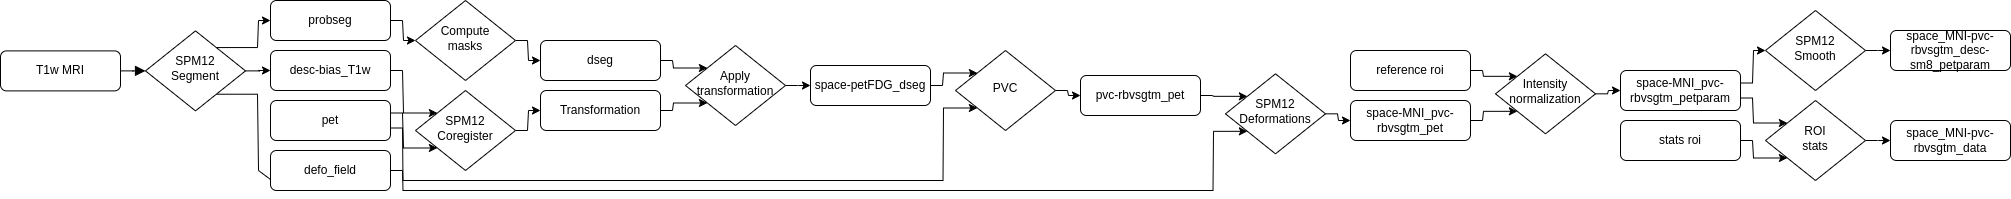

The diagram above was exported from draw.io. Its source (the exported page's mxGraphModel, read from the mxfile embedded in the PNG):
<mxGraphModel dx="1886" dy="990" grid="1" gridSize="10" guides="1" tooltips="1" connect="1" arrows="1" fold="1" page="1" pageScale="1" pageWidth="827" pageHeight="1169" math="0" shadow="0">
  <root>
    <mxCell id="WIyWlLk6GJQsqaUBKTNV-0" />
    <mxCell id="WIyWlLk6GJQsqaUBKTNV-1" parent="WIyWlLk6GJQsqaUBKTNV-0" />
    <mxCell id="WIyWlLk6GJQsqaUBKTNV-2" value="" style="rounded=0;html=1;jettySize=auto;orthogonalLoop=1;fontSize=11;endArrow=block;endFill=1;endSize=8;strokeWidth=1;shadow=0;labelBackgroundColor=none;edgeStyle=orthogonalEdgeStyle;noEdgeStyle=1;orthogonal=1;" parent="WIyWlLk6GJQsqaUBKTNV-1" source="WIyWlLk6GJQsqaUBKTNV-3" target="WIyWlLk6GJQsqaUBKTNV-6" edge="1">
      <mxGeometry relative="1" as="geometry">
        <Array as="points">
          <mxPoint x="132" y="70.390625" />
          <mxPoint x="133" y="70.390625" />
        </Array>
      </mxGeometry>
    </mxCell>
    <mxCell id="WIyWlLk6GJQsqaUBKTNV-3" value="T1w MRI" style="rounded=1;whiteSpace=wrap;html=1;fontSize=12;glass=0;strokeWidth=1;shadow=0;" parent="WIyWlLk6GJQsqaUBKTNV-1" vertex="1">
      <mxGeometry y="50.390625" width="120" height="40" as="geometry" />
    </mxCell>
    <mxCell id="fYKQ3ztmlsBrFd8iYMP5-22" style="edgeStyle=orthogonalEdgeStyle;rounded=0;orthogonalLoop=1;jettySize=auto;html=1;noEdgeStyle=1;orthogonal=1;" edge="1" parent="WIyWlLk6GJQsqaUBKTNV-1" source="WIyWlLk6GJQsqaUBKTNV-6" target="fYKQ3ztmlsBrFd8iYMP5-21">
      <mxGeometry relative="1" as="geometry">
        <Array as="points">
          <mxPoint x="259" y="70.390625" />
          <mxPoint x="258" y="70" />
        </Array>
      </mxGeometry>
    </mxCell>
    <mxCell id="fYKQ3ztmlsBrFd8iYMP5-26" style="edgeStyle=orthogonalEdgeStyle;rounded=0;orthogonalLoop=1;jettySize=auto;html=1;noEdgeStyle=1;orthogonal=1;" edge="1" parent="WIyWlLk6GJQsqaUBKTNV-1" source="WIyWlLk6GJQsqaUBKTNV-6" target="fYKQ3ztmlsBrFd8iYMP5-25">
      <mxGeometry relative="1" as="geometry">
        <Array as="points">
          <mxPoint x="257" y="47.057291666666664" />
          <mxPoint x="258" y="20" />
        </Array>
      </mxGeometry>
    </mxCell>
    <mxCell id="fYKQ3ztmlsBrFd8iYMP5-52" style="edgeStyle=orthogonalEdgeStyle;rounded=0;orthogonalLoop=1;jettySize=auto;html=1;entryX=0.1;entryY=0.95;entryDx=0;entryDy=0;entryPerimeter=0;noEdgeStyle=1;orthogonal=1;" edge="1" parent="WIyWlLk6GJQsqaUBKTNV-1" source="WIyWlLk6GJQsqaUBKTNV-6" target="fYKQ3ztmlsBrFd8iYMP5-51">
      <mxGeometry relative="1" as="geometry">
        <Array as="points">
          <mxPoint x="257" y="93.72395833333333" />
          <mxPoint x="258" y="170" />
        </Array>
      </mxGeometry>
    </mxCell>
    <mxCell id="WIyWlLk6GJQsqaUBKTNV-6" value="SPM12&lt;br&gt;Segment" style="rhombus;whiteSpace=wrap;html=1;shadow=0;fontFamily=Helvetica;fontSize=12;align=center;strokeWidth=1;spacing=6;spacingTop=-4;" parent="WIyWlLk6GJQsqaUBKTNV-1" vertex="1">
      <mxGeometry x="145" y="30.390625" width="100" height="80" as="geometry" />
    </mxCell>
    <mxCell id="fYKQ3ztmlsBrFd8iYMP5-28" style="edgeStyle=orthogonalEdgeStyle;rounded=0;orthogonalLoop=1;jettySize=auto;html=1;noEdgeStyle=1;orthogonal=1;" edge="1" parent="WIyWlLk6GJQsqaUBKTNV-1" source="fYKQ3ztmlsBrFd8iYMP5-0" target="fYKQ3ztmlsBrFd8iYMP5-5">
      <mxGeometry relative="1" as="geometry">
        <Array as="points">
          <mxPoint x="527" y="40" />
          <mxPoint x="528" y="60" />
        </Array>
      </mxGeometry>
    </mxCell>
    <mxCell id="fYKQ3ztmlsBrFd8iYMP5-0" value="Compute&lt;br&gt;masks" style="rhombus;whiteSpace=wrap;html=1;shadow=0;fontFamily=Helvetica;fontSize=12;align=center;strokeWidth=1;spacing=6;spacingTop=-4;" vertex="1" parent="WIyWlLk6GJQsqaUBKTNV-1">
      <mxGeometry x="415" width="100" height="80" as="geometry" />
    </mxCell>
    <mxCell id="fYKQ3ztmlsBrFd8iYMP5-9" style="edgeStyle=orthogonalEdgeStyle;rounded=0;orthogonalLoop=1;jettySize=auto;html=1;noEdgeStyle=1;orthogonal=1;" edge="1" parent="WIyWlLk6GJQsqaUBKTNV-1" source="fYKQ3ztmlsBrFd8iYMP5-1" target="fYKQ3ztmlsBrFd8iYMP5-6">
      <mxGeometry relative="1" as="geometry">
        <Array as="points">
          <mxPoint x="402" y="127.5" />
          <mxPoint x="402.5" y="180" />
          <mxPoint x="527.5" y="180" />
          <mxPoint x="527.5" y="180" />
          <mxPoint x="672.5" y="180" />
          <mxPoint x="672.5" y="180" />
          <mxPoint x="797.5" y="180" />
          <mxPoint x="797.5" y="180" />
          <mxPoint x="942.5" y="180" />
          <mxPoint x="943" y="107.5" />
        </Array>
      </mxGeometry>
    </mxCell>
    <mxCell id="fYKQ3ztmlsBrFd8iYMP5-24" style="edgeStyle=orthogonalEdgeStyle;rounded=0;orthogonalLoop=1;jettySize=auto;html=1;noEdgeStyle=1;orthogonal=1;" edge="1" parent="WIyWlLk6GJQsqaUBKTNV-1" source="fYKQ3ztmlsBrFd8iYMP5-1" target="fYKQ3ztmlsBrFd8iYMP5-3">
      <mxGeometry relative="1" as="geometry">
        <Array as="points">
          <mxPoint x="402" y="112.5" />
          <mxPoint x="403" y="147.5" />
        </Array>
      </mxGeometry>
    </mxCell>
    <mxCell id="fYKQ3ztmlsBrFd8iYMP5-1" value="pet" style="rounded=1;whiteSpace=wrap;html=1;fontSize=12;glass=0;strokeWidth=1;shadow=0;" vertex="1" parent="WIyWlLk6GJQsqaUBKTNV-1">
      <mxGeometry x="270" y="100" width="120" height="40" as="geometry" />
    </mxCell>
    <mxCell id="fYKQ3ztmlsBrFd8iYMP5-8" style="edgeStyle=orthogonalEdgeStyle;rounded=0;orthogonalLoop=1;jettySize=auto;html=1;noEdgeStyle=1;orthogonal=1;" edge="1" parent="WIyWlLk6GJQsqaUBKTNV-1" source="fYKQ3ztmlsBrFd8iYMP5-3" target="fYKQ3ztmlsBrFd8iYMP5-4">
      <mxGeometry relative="1" as="geometry">
        <Array as="points">
          <mxPoint x="527" y="130" />
          <mxPoint x="528" y="110" />
        </Array>
      </mxGeometry>
    </mxCell>
    <mxCell id="fYKQ3ztmlsBrFd8iYMP5-3" value="SPM12&lt;br&gt;Coregister" style="rhombus;whiteSpace=wrap;html=1;shadow=0;fontFamily=Helvetica;fontSize=12;align=center;strokeWidth=1;spacing=6;spacingTop=-4;" vertex="1" parent="WIyWlLk6GJQsqaUBKTNV-1">
      <mxGeometry x="415" y="90" width="100" height="80" as="geometry" />
    </mxCell>
    <mxCell id="fYKQ3ztmlsBrFd8iYMP5-32" style="edgeStyle=orthogonalEdgeStyle;rounded=0;orthogonalLoop=1;jettySize=auto;html=1;noEdgeStyle=1;orthogonal=1;" edge="1" parent="WIyWlLk6GJQsqaUBKTNV-1" source="fYKQ3ztmlsBrFd8iYMP5-4" target="fYKQ3ztmlsBrFd8iYMP5-31">
      <mxGeometry relative="1" as="geometry">
        <Array as="points">
          <mxPoint x="672" y="110" />
          <mxPoint x="673" y="102.5" />
        </Array>
      </mxGeometry>
    </mxCell>
    <mxCell id="fYKQ3ztmlsBrFd8iYMP5-4" value="Transformation" style="rounded=1;whiteSpace=wrap;html=1;fontSize=12;glass=0;strokeWidth=1;shadow=0;" vertex="1" parent="WIyWlLk6GJQsqaUBKTNV-1">
      <mxGeometry x="540" y="90" width="120" height="40" as="geometry" />
    </mxCell>
    <mxCell id="fYKQ3ztmlsBrFd8iYMP5-29" style="edgeStyle=orthogonalEdgeStyle;rounded=0;orthogonalLoop=1;jettySize=auto;html=1;noEdgeStyle=1;orthogonal=1;" edge="1" parent="WIyWlLk6GJQsqaUBKTNV-1" source="fYKQ3ztmlsBrFd8iYMP5-5" target="fYKQ3ztmlsBrFd8iYMP5-31">
      <mxGeometry relative="1" as="geometry">
        <Array as="points">
          <mxPoint x="672" y="60" />
          <mxPoint x="673" y="67.5" />
        </Array>
      </mxGeometry>
    </mxCell>
    <mxCell id="fYKQ3ztmlsBrFd8iYMP5-5" value="dseg" style="rounded=1;whiteSpace=wrap;html=1;fontSize=12;glass=0;strokeWidth=1;shadow=0;" vertex="1" parent="WIyWlLk6GJQsqaUBKTNV-1">
      <mxGeometry x="540" y="40" width="120" height="40" as="geometry" />
    </mxCell>
    <mxCell id="fYKQ3ztmlsBrFd8iYMP5-11" style="edgeStyle=orthogonalEdgeStyle;rounded=0;orthogonalLoop=1;jettySize=auto;html=1;noEdgeStyle=1;orthogonal=1;" edge="1" parent="WIyWlLk6GJQsqaUBKTNV-1" source="fYKQ3ztmlsBrFd8iYMP5-6" target="fYKQ3ztmlsBrFd8iYMP5-10">
      <mxGeometry relative="1" as="geometry">
        <Array as="points">
          <mxPoint x="1067" y="90" />
          <mxPoint x="1068" y="95" />
        </Array>
      </mxGeometry>
    </mxCell>
    <mxCell id="fYKQ3ztmlsBrFd8iYMP5-6" value="PVC" style="rhombus;whiteSpace=wrap;html=1;shadow=0;fontFamily=Helvetica;fontSize=12;align=center;strokeWidth=1;spacing=6;spacingTop=-4;" vertex="1" parent="WIyWlLk6GJQsqaUBKTNV-1">
      <mxGeometry x="955" y="50" width="100" height="80" as="geometry" />
    </mxCell>
    <mxCell id="fYKQ3ztmlsBrFd8iYMP5-17" style="edgeStyle=orthogonalEdgeStyle;rounded=0;orthogonalLoop=1;jettySize=auto;html=1;noEdgeStyle=1;orthogonal=1;" edge="1" parent="WIyWlLk6GJQsqaUBKTNV-1" source="fYKQ3ztmlsBrFd8iYMP5-7" target="fYKQ3ztmlsBrFd8iYMP5-16">
      <mxGeometry relative="1" as="geometry">
        <Array as="points">
          <mxPoint x="1607" y="93.33333333333331" />
          <mxPoint x="1608" y="90" />
        </Array>
      </mxGeometry>
    </mxCell>
    <mxCell id="fYKQ3ztmlsBrFd8iYMP5-7" value="Intensity&lt;br&gt;normalization" style="rhombus;whiteSpace=wrap;html=1;shadow=0;fontFamily=Helvetica;fontSize=12;align=center;strokeWidth=1;spacing=6;spacingTop=-4;" vertex="1" parent="WIyWlLk6GJQsqaUBKTNV-1">
      <mxGeometry x="1495" y="53.33333333333333" width="100" height="80" as="geometry" />
    </mxCell>
    <mxCell id="fYKQ3ztmlsBrFd8iYMP5-47" style="edgeStyle=orthogonalEdgeStyle;rounded=0;orthogonalLoop=1;jettySize=auto;html=1;noEdgeStyle=1;orthogonal=1;" edge="1" parent="WIyWlLk6GJQsqaUBKTNV-1" source="fYKQ3ztmlsBrFd8iYMP5-10" target="fYKQ3ztmlsBrFd8iYMP5-46">
      <mxGeometry relative="1" as="geometry">
        <Array as="points">
          <mxPoint x="1212" y="95" />
          <mxPoint x="1213" y="95.83333333333333" />
        </Array>
      </mxGeometry>
    </mxCell>
    <mxCell id="fYKQ3ztmlsBrFd8iYMP5-10" value="pvc-rbvsgtm_pet" style="rounded=1;whiteSpace=wrap;html=1;fontSize=12;glass=0;strokeWidth=1;shadow=0;" vertex="1" parent="WIyWlLk6GJQsqaUBKTNV-1">
      <mxGeometry x="1080" y="75" width="120" height="40" as="geometry" />
    </mxCell>
    <mxCell id="fYKQ3ztmlsBrFd8iYMP5-30" style="edgeStyle=orthogonalEdgeStyle;rounded=0;orthogonalLoop=1;jettySize=auto;html=1;noEdgeStyle=1;orthogonal=1;" edge="1" parent="WIyWlLk6GJQsqaUBKTNV-1" source="fYKQ3ztmlsBrFd8iYMP5-13" target="fYKQ3ztmlsBrFd8iYMP5-7">
      <mxGeometry relative="1" as="geometry">
        <Array as="points">
          <mxPoint x="1482" y="70" />
          <mxPoint x="1483" y="75.83333333333333" />
        </Array>
      </mxGeometry>
    </mxCell>
    <mxCell id="fYKQ3ztmlsBrFd8iYMP5-13" value="reference roi" style="rounded=1;whiteSpace=wrap;html=1;fontSize=12;glass=0;strokeWidth=1;shadow=0;" vertex="1" parent="WIyWlLk6GJQsqaUBKTNV-1">
      <mxGeometry x="1350" y="50" width="120" height="40" as="geometry" />
    </mxCell>
    <mxCell id="fYKQ3ztmlsBrFd8iYMP5-20" style="edgeStyle=orthogonalEdgeStyle;rounded=0;orthogonalLoop=1;jettySize=auto;html=1;noEdgeStyle=1;orthogonal=1;" edge="1" parent="WIyWlLk6GJQsqaUBKTNV-1" source="fYKQ3ztmlsBrFd8iYMP5-15" target="fYKQ3ztmlsBrFd8iYMP5-19">
      <mxGeometry relative="1" as="geometry">
        <Array as="points">
          <mxPoint x="1877" y="50" />
          <mxPoint x="1878" y="50" />
        </Array>
      </mxGeometry>
    </mxCell>
    <mxCell id="fYKQ3ztmlsBrFd8iYMP5-15" value="SPM12&lt;br&gt;Smooth" style="rhombus;whiteSpace=wrap;html=1;shadow=0;fontFamily=Helvetica;fontSize=12;align=center;strokeWidth=1;spacing=6;spacingTop=-4;" vertex="1" parent="WIyWlLk6GJQsqaUBKTNV-1">
      <mxGeometry x="1765" y="10" width="100" height="80" as="geometry" />
    </mxCell>
    <mxCell id="fYKQ3ztmlsBrFd8iYMP5-18" style="edgeStyle=orthogonalEdgeStyle;rounded=0;orthogonalLoop=1;jettySize=auto;html=1;noEdgeStyle=1;orthogonal=1;" edge="1" parent="WIyWlLk6GJQsqaUBKTNV-1" source="fYKQ3ztmlsBrFd8iYMP5-16" target="fYKQ3ztmlsBrFd8iYMP5-15">
      <mxGeometry relative="1" as="geometry">
        <Array as="points">
          <mxPoint x="1752" y="82.5" />
          <mxPoint x="1753" y="50" />
        </Array>
      </mxGeometry>
    </mxCell>
    <mxCell id="fYKQ3ztmlsBrFd8iYMP5-43" style="edgeStyle=orthogonalEdgeStyle;rounded=0;orthogonalLoop=1;jettySize=auto;html=1;noEdgeStyle=1;orthogonal=1;" edge="1" parent="WIyWlLk6GJQsqaUBKTNV-1" source="fYKQ3ztmlsBrFd8iYMP5-16" target="fYKQ3ztmlsBrFd8iYMP5-40">
      <mxGeometry relative="1" as="geometry">
        <Array as="points">
          <mxPoint x="1752" y="97.5" />
          <mxPoint x="1753" y="122.5" />
        </Array>
      </mxGeometry>
    </mxCell>
    <mxCell id="fYKQ3ztmlsBrFd8iYMP5-16" value="space-MNI_pvc-rbvsgtm_petparam" style="rounded=1;whiteSpace=wrap;html=1;fontSize=12;glass=0;strokeWidth=1;shadow=0;" vertex="1" parent="WIyWlLk6GJQsqaUBKTNV-1">
      <mxGeometry x="1620" y="70" width="120" height="40" as="geometry" />
    </mxCell>
    <mxCell id="fYKQ3ztmlsBrFd8iYMP5-19" value="space_MNI-pvc-rbvsgtm_desc-sm8_petparam" style="rounded=1;whiteSpace=wrap;html=1;fontSize=12;glass=0;strokeWidth=1;shadow=0;" vertex="1" parent="WIyWlLk6GJQsqaUBKTNV-1">
      <mxGeometry x="1890" y="30" width="120" height="40" as="geometry" />
    </mxCell>
    <mxCell id="fYKQ3ztmlsBrFd8iYMP5-23" style="edgeStyle=orthogonalEdgeStyle;rounded=0;orthogonalLoop=1;jettySize=auto;html=1;noEdgeStyle=1;orthogonal=1;" edge="1" parent="WIyWlLk6GJQsqaUBKTNV-1" source="fYKQ3ztmlsBrFd8iYMP5-21" target="fYKQ3ztmlsBrFd8iYMP5-3">
      <mxGeometry relative="1" as="geometry">
        <Array as="points">
          <mxPoint x="402" y="70" />
          <mxPoint x="403" y="112.5" />
        </Array>
      </mxGeometry>
    </mxCell>
    <mxCell id="fYKQ3ztmlsBrFd8iYMP5-21" value="desc-bias_T1w" style="rounded=1;whiteSpace=wrap;html=1;fontSize=12;glass=0;strokeWidth=1;shadow=0;" vertex="1" parent="WIyWlLk6GJQsqaUBKTNV-1">
      <mxGeometry x="270" y="50" width="120" height="40" as="geometry" />
    </mxCell>
    <mxCell id="fYKQ3ztmlsBrFd8iYMP5-27" style="edgeStyle=orthogonalEdgeStyle;rounded=0;orthogonalLoop=1;jettySize=auto;html=1;noEdgeStyle=1;orthogonal=1;" edge="1" parent="WIyWlLk6GJQsqaUBKTNV-1" source="fYKQ3ztmlsBrFd8iYMP5-25" target="fYKQ3ztmlsBrFd8iYMP5-0">
      <mxGeometry relative="1" as="geometry">
        <Array as="points">
          <mxPoint x="402" y="20" />
          <mxPoint x="403" y="40" />
        </Array>
      </mxGeometry>
    </mxCell>
    <mxCell id="fYKQ3ztmlsBrFd8iYMP5-25" value="probseg" style="rounded=1;whiteSpace=wrap;html=1;fontSize=12;glass=0;strokeWidth=1;shadow=0;" vertex="1" parent="WIyWlLk6GJQsqaUBKTNV-1">
      <mxGeometry x="270" width="120" height="40" as="geometry" />
    </mxCell>
    <mxCell id="fYKQ3ztmlsBrFd8iYMP5-34" style="edgeStyle=orthogonalEdgeStyle;rounded=0;orthogonalLoop=1;jettySize=auto;html=1;noEdgeStyle=1;orthogonal=1;" edge="1" parent="WIyWlLk6GJQsqaUBKTNV-1" source="fYKQ3ztmlsBrFd8iYMP5-31" target="fYKQ3ztmlsBrFd8iYMP5-33">
      <mxGeometry relative="1" as="geometry">
        <Array as="points">
          <mxPoint x="797" y="85" />
          <mxPoint x="798" y="85" />
        </Array>
      </mxGeometry>
    </mxCell>
    <mxCell id="fYKQ3ztmlsBrFd8iYMP5-31" value="Apply&lt;br&gt;transformation" style="rhombus;whiteSpace=wrap;html=1;shadow=0;fontFamily=Helvetica;fontSize=12;align=center;strokeWidth=1;spacing=6;spacingTop=-4;" vertex="1" parent="WIyWlLk6GJQsqaUBKTNV-1">
      <mxGeometry x="685" y="45" width="100" height="80" as="geometry" />
    </mxCell>
    <mxCell id="fYKQ3ztmlsBrFd8iYMP5-35" style="edgeStyle=orthogonalEdgeStyle;rounded=0;orthogonalLoop=1;jettySize=auto;html=1;noEdgeStyle=1;orthogonal=1;" edge="1" parent="WIyWlLk6GJQsqaUBKTNV-1" source="fYKQ3ztmlsBrFd8iYMP5-33" target="fYKQ3ztmlsBrFd8iYMP5-6">
      <mxGeometry relative="1" as="geometry">
        <Array as="points">
          <mxPoint x="942" y="85" />
          <mxPoint x="943" y="72.5" />
        </Array>
      </mxGeometry>
    </mxCell>
    <mxCell id="fYKQ3ztmlsBrFd8iYMP5-33" value="space-petFDG_dseg" style="rounded=1;whiteSpace=wrap;html=1;fontSize=12;glass=0;strokeWidth=1;shadow=0;" vertex="1" parent="WIyWlLk6GJQsqaUBKTNV-1">
      <mxGeometry x="810" y="65" width="120" height="40" as="geometry" />
    </mxCell>
    <mxCell id="fYKQ3ztmlsBrFd8iYMP5-39" style="edgeStyle=orthogonalEdgeStyle;rounded=0;orthogonalLoop=1;jettySize=auto;html=1;noEdgeStyle=1;orthogonal=1;" edge="1" parent="WIyWlLk6GJQsqaUBKTNV-1" target="fYKQ3ztmlsBrFd8iYMP5-38">
      <mxGeometry relative="1" as="geometry">
        <mxPoint x="1370" y="45" as="sourcePoint" />
        <Array as="points">
          <mxPoint x="1382" y="45" />
          <mxPoint x="1388" y="40" />
        </Array>
      </mxGeometry>
    </mxCell>
    <mxCell id="fYKQ3ztmlsBrFd8iYMP5-45" style="edgeStyle=orthogonalEdgeStyle;rounded=0;orthogonalLoop=1;jettySize=auto;html=1;noEdgeStyle=1;orthogonal=1;" edge="1" parent="WIyWlLk6GJQsqaUBKTNV-1" source="fYKQ3ztmlsBrFd8iYMP5-40" target="fYKQ3ztmlsBrFd8iYMP5-44">
      <mxGeometry relative="1" as="geometry">
        <Array as="points">
          <mxPoint x="1877" y="140" />
          <mxPoint x="1878" y="140" />
        </Array>
      </mxGeometry>
    </mxCell>
    <mxCell id="fYKQ3ztmlsBrFd8iYMP5-40" value="ROI&lt;br&gt;stats" style="rhombus;whiteSpace=wrap;html=1;shadow=0;fontFamily=Helvetica;fontSize=12;align=center;strokeWidth=1;spacing=6;spacingTop=-4;" vertex="1" parent="WIyWlLk6GJQsqaUBKTNV-1">
      <mxGeometry x="1765" y="100" width="100" height="80" as="geometry" />
    </mxCell>
    <mxCell id="fYKQ3ztmlsBrFd8iYMP5-42" style="edgeStyle=orthogonalEdgeStyle;rounded=0;orthogonalLoop=1;jettySize=auto;html=1;noEdgeStyle=1;orthogonal=1;" edge="1" parent="WIyWlLk6GJQsqaUBKTNV-1" source="fYKQ3ztmlsBrFd8iYMP5-41" target="fYKQ3ztmlsBrFd8iYMP5-40">
      <mxGeometry relative="1" as="geometry">
        <Array as="points">
          <mxPoint x="1752" y="140" />
          <mxPoint x="1753" y="157.5" />
        </Array>
      </mxGeometry>
    </mxCell>
    <mxCell id="fYKQ3ztmlsBrFd8iYMP5-41" value="stats roi" style="rounded=1;whiteSpace=wrap;html=1;fontSize=12;glass=0;strokeWidth=1;shadow=0;" vertex="1" parent="WIyWlLk6GJQsqaUBKTNV-1">
      <mxGeometry x="1620" y="120" width="120" height="40" as="geometry" />
    </mxCell>
    <mxCell id="fYKQ3ztmlsBrFd8iYMP5-44" value="space_MNI-pvc-rbvsgtm_data" style="rounded=1;whiteSpace=wrap;html=1;fontSize=12;glass=0;strokeWidth=1;shadow=0;" vertex="1" parent="WIyWlLk6GJQsqaUBKTNV-1">
      <mxGeometry x="1890" y="120" width="120" height="40" as="geometry" />
    </mxCell>
    <mxCell id="fYKQ3ztmlsBrFd8iYMP5-49" style="edgeStyle=orthogonalEdgeStyle;rounded=0;orthogonalLoop=1;jettySize=auto;html=1;noEdgeStyle=1;orthogonal=1;" edge="1" parent="WIyWlLk6GJQsqaUBKTNV-1" source="fYKQ3ztmlsBrFd8iYMP5-46" target="fYKQ3ztmlsBrFd8iYMP5-48">
      <mxGeometry relative="1" as="geometry">
        <Array as="points">
          <mxPoint x="1337" y="113.33333333333331" />
          <mxPoint x="1338" y="120" />
        </Array>
      </mxGeometry>
    </mxCell>
    <mxCell id="fYKQ3ztmlsBrFd8iYMP5-46" value="SPM12&lt;br&gt;Deformations" style="rhombus;whiteSpace=wrap;html=1;shadow=0;fontFamily=Helvetica;fontSize=12;align=center;strokeWidth=1;spacing=6;spacingTop=-4;" vertex="1" parent="WIyWlLk6GJQsqaUBKTNV-1">
      <mxGeometry x="1225" y="73.33333333333333" width="100" height="80" as="geometry" />
    </mxCell>
    <mxCell id="fYKQ3ztmlsBrFd8iYMP5-50" style="edgeStyle=orthogonalEdgeStyle;rounded=0;orthogonalLoop=1;jettySize=auto;html=1;noEdgeStyle=1;orthogonal=1;" edge="1" parent="WIyWlLk6GJQsqaUBKTNV-1" source="fYKQ3ztmlsBrFd8iYMP5-48" target="fYKQ3ztmlsBrFd8iYMP5-7">
      <mxGeometry relative="1" as="geometry">
        <Array as="points">
          <mxPoint x="1482" y="120" />
          <mxPoint x="1483" y="110.83333333333331" />
        </Array>
      </mxGeometry>
    </mxCell>
    <mxCell id="fYKQ3ztmlsBrFd8iYMP5-48" value="space-MNI_pvc-rbvsgtm_pet" style="rounded=1;whiteSpace=wrap;html=1;fontSize=12;glass=0;strokeWidth=1;shadow=0;" vertex="1" parent="WIyWlLk6GJQsqaUBKTNV-1">
      <mxGeometry x="1350" y="100" width="120" height="40" as="geometry" />
    </mxCell>
    <mxCell id="fYKQ3ztmlsBrFd8iYMP5-53" style="edgeStyle=orthogonalEdgeStyle;rounded=0;orthogonalLoop=1;jettySize=auto;html=1;noEdgeStyle=1;orthogonal=1;" edge="1" parent="WIyWlLk6GJQsqaUBKTNV-1" source="fYKQ3ztmlsBrFd8iYMP5-51" target="fYKQ3ztmlsBrFd8iYMP5-46">
      <mxGeometry relative="1" as="geometry">
        <Array as="points">
          <mxPoint x="402" y="170" />
          <mxPoint x="402.5" y="190" />
          <mxPoint x="527.5" y="190" />
          <mxPoint x="527.5" y="190" />
          <mxPoint x="672.5" y="190" />
          <mxPoint x="672.5" y="190" />
          <mxPoint x="797.5" y="190" />
          <mxPoint x="797.5" y="190" />
          <mxPoint x="942.5" y="190" />
          <mxPoint x="942.5" y="190" />
          <mxPoint x="1067.5" y="190" />
          <mxPoint x="1067.5" y="190" />
          <mxPoint x="1212.5" y="190" />
          <mxPoint x="1213" y="130.83333333333331" />
        </Array>
      </mxGeometry>
    </mxCell>
    <mxCell id="fYKQ3ztmlsBrFd8iYMP5-51" value="defo_field" style="rounded=1;whiteSpace=wrap;html=1;fontSize=12;glass=0;strokeWidth=1;shadow=0;" vertex="1" parent="WIyWlLk6GJQsqaUBKTNV-1">
      <mxGeometry x="270" y="150" width="120" height="40" as="geometry" />
    </mxCell>
  </root>
</mxGraphModel>